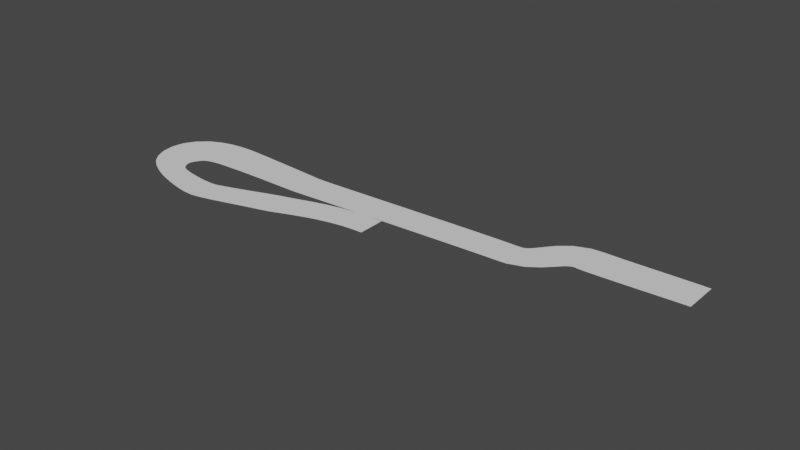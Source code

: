 # Source: track.blend  (saved by Blender 3.5.10; exported with 4.5.12 LTS)
import bpy
from mathutils import Matrix  # noqa: F401  (used for matrix-valued properties, if any)

bpy.ops.wm.read_factory_settings(use_empty=True)
scene = bpy.context.scene
scene.name = 'Scene'

# ---- collections
col_collection = bpy.data.collections.new('Collection'); scene.collection.children.link(col_collection)

# ---- materials (node trees are filled in below, after node groups)
mat_heightmap = bpy.data.materials.new('Heightmap')
mat_heightmap.alpha_threshold = 0.0
mat_heightmap.use_transparent_shadow = False
mat_heightmap.roughness = 0.5
mat_heightmap.line_color = (0.0, 0.0, 0.0, 1.0)

# ---- material node trees
mat_heightmap.use_nodes = True; mat_heightmap.node_tree.nodes.clear()
_N = mat_heightmap.node_tree.nodes; _L = mat_heightmap.node_tree.links
n0 = _N.new('ShaderNodeValToRGB'); n0.name = 'ColorRamp'; n0.location = (-301, 245)
while len(n0.color_ramp.elements) > 1: n0.color_ramp.elements.remove(n0.color_ramp.elements[-1])
n0.color_ramp.elements[0].position = 0.0; n0.color_ramp.elements[0].color = (0.0, 0.0, 0.0, 1.0)
_e = n0.color_ramp.elements.new(1.0); _e.color = (1.0, 1.0, 1.0, 1.0)
n1 = _N.new('ShaderNodeEmission'); n1.name = 'Emission'; n1.location = (-23, 247)
n2 = _N.new('ShaderNodeSeparateXYZ'); n2.name = 'Separate XYZ'; n2.location = (-481, 243)
n3 = _N.new('ShaderNodeOutputMaterial'); n3.name = 'Material Output.001'; n3.location = (154, 248)
n4 = _N.new('ShaderNodeTexCoord'); n4.name = 'Texture Coordinate'; n4.location = (-663, 241)
_L.new(n2.outputs[2], n0.inputs[0])
_L.new(n0.outputs[0], n1.inputs[0])
_L.new(n1.outputs[0], n3.inputs[0])
_L.new(n4.outputs[0], n2.inputs[0])
n3.is_active_output = True

# ---- world
world_world = bpy.data.worlds.new('World'); scene.world = world_world
world_world.use_nodes = True; world_world.node_tree.nodes.clear()
_N = world_world.node_tree.nodes; _L = world_world.node_tree.links
n0 = _N.new('ShaderNodeOutputWorld'); n0.name = 'World Output'; n0.location = (300, 300)
n1 = _N.new('ShaderNodeBackground'); n1.name = 'Background'; n1.location = (10, 300)
n1.inputs[0].default_value = (0.05088, 0.05088, 0.05088, 1.0)
_L.new(n1.outputs[0], n0.inputs[0])
n0.is_active_output = True
world_world.color = (0.05088, 0.05088, 0.05088)
world_world.use_sun_shadow = False
world_world.sun_shadow_jitter_overblur = 0.0

# ---- meshes
me_cube = bpy.data.meshes.new('Cube')
me_cube.from_pydata([(3.876, 3.876, 0.0), (3.876, -3.876, 0.0), (-3.876, 3.876, 0.0), (-3.876, -3.876, 0.0), (-3.876, 0.0, 0.0), (0.0, 0.0, 0.0), (3.876, 0.0, 0.0), (0.0, 3.876, 0.0), (0.0, -3.876, 0.0), (-3.876, 0.0, 0.0), (3.876, 0.0, 0.0), (0.0, 0.0, 0.0)], [], [(10, 6, 5, 11), (6, 0, 7, 5), (11, 5, 4, 9), (5, 7, 2, 4), (8, 11, 9, 3), (1, 10, 11, 8)])
me_cube.polygons.foreach_set('use_smooth', [True] * 6)
_uv = me_cube.uv_layers.new(name='UVMap')
_uv.uv.foreach_set('vector', [0.625, 0.625, 0.625, 0.625, 0.75, 0.625, 0.75, 0.625, 0.4999, 0.9996, 0.0001413, 0.9996, 0.0001414, 0.4999, 0.4999, 0.4999, 0.75, 0.625, 0.75, 0.625, 0.875, 0.625, 0.875, 0.625, 0.4999, 0.4999, 0.0001414, 0.4999, 0.0001414, 0.0001413, 0.4999, 0.0001413, 0.9999, 0.4999, 0.5001, 0.4999, 0.5001, 0.0001413, 0.9999, 0.0001413, 0.9999, 0.9996, 0.5001, 0.9996, 0.5001, 0.4999, 0.9999, 0.4999])
me_cube.materials.append(mat_heightmap)
me_cube.use_mirror_vertex_groups = False
me_cube.update()

# ---- curves / text
cu_beziercurve = bpy.data.curves.new('BezierCurve', 'CURVE')
cu_beziercurve.dimensions = '3D'
_sp = cu_beziercurve.splines.new('BEZIER'); _sp.bezier_points.add(9)
_sp.bezier_points.foreach_set('co', [73.64, -15.79, 10.31, 33.94, -23.32, 9.184, 0.4347, -29.63, 7.306, -29.83, -21.08, 5.201, -38.6, -4.344, 4.061, -22.38, 9.267, 1.644, 18.73, 10.63, 0.0, 119.9, 11.34, 2.662, 144.0, 29.94, 0.3026, 190.0, 29.59, 1.428])
_sp.bezier_points.foreach_set('handle_left', [79.48, -15.68, 10.31, 39.61, -21.91, 9.19, 6.101, -29.73, 7.652, -22.75, -25.21, 5.861, -40.14, -10.9, 4.323, -33.03, 6.95, 2.96, 3.11, 10.33, 0.6436, 107.7, 11.32, 2.71, 130.4, 29.92, 0.3554, 182.8, 29.57, 1.481])
_sp.bezier_points.foreach_set('handle_right', [56.24, -16.12, 10.3, 27.38, -24.95, 9.177, -6.32, -29.5, 6.892, -36.48, -17.2, 4.58, -37.11, 2.002, 3.807, -16.09, 10.64, 0.8663, 19.72, 10.65, -0.04117, 133.5, 11.37, 2.61, 156.2, 29.97, 0.2552, 202.1, 29.63, 1.338])
for _p, _l, _r in zip(_sp.bezier_points, ['ALIGNED', 'ALIGNED', 'ALIGNED', 'ALIGNED', 'ALIGNED', 'ALIGNED', 'ALIGNED', 'ALIGNED', 'ALIGNED', 'ALIGNED'], ['ALIGNED', 'ALIGNED', 'ALIGNED', 'ALIGNED', 'ALIGNED', 'ALIGNED', 'ALIGNED', 'ALIGNED', 'ALIGNED', 'ALIGNED']): _p.handle_left_type = _l; _p.handle_right_type = _r
_sp.bezier_points.foreach_set('radius', [1.5, 2.0, 2.0, 1.5, 2.0, 2.0, 2.0, 2.0, 2.0, 2.0])
_sp.bezier_points.foreach_set('tilt', [0.0, 0.06, 0.12, 0.2094, 0.1942, 0.1594, 0.0, -0.06981, 0.05236, 0.0])
_sp.order_u = 0
_sp.order_v = 0
_sp.resolution_u = 64
cu_beziercurve.use_path = True
cu_beziercurve.resolution_u = 64
cu_beziercurve.fill_mode = 'FULL'
cu_beziercurve.twist_mode = 'Z_UP'

# ---- objects
ob_plane = bpy.data.objects.new('Plane', me_cube)
ob_beziercurve = bpy.data.objects.new('BezierCurve', cu_beziercurve)

# ---- transforms, parenting, visibility, modifiers, constraints
ob_plane.location = (0.0, 0.0, 0.0)
ob_plane.lock_rotations_4d = False
ob_plane.empty_display_type = 'ARROWS'
ob_plane.lineart.crease_threshold = 0.0
_m = ob_plane.modifiers.new('Array', 'ARRAY')
_m.fit_type = 'FIT_CURVE'
_m.curve = ob_beziercurve
_m.use_merge_vertices = True
_m = ob_plane.modifiers.new('Curve', 'CURVE')
_m.object = ob_beziercurve
ob_beziercurve.location = (0.0, 0.0, 0.0)

# ---- collection membership
col_collection.objects.link(ob_plane)
col_collection.objects.link(ob_beziercurve)

# ---- scene / render settings (as saved in the file)
scene.frame_start = 1; scene.frame_end = 250; scene.frame_set(1)
scene.render.engine = 'BLENDER_EEVEE_NEXT'
scene.cycles.sampling_pattern = 'TABULATED_SOBOL'
scene.view_settings.view_transform = 'Filmic'
bpy.context.view_layer.update()

# ---- added for rendering (the .blend has no active camera): camera
cam_auto = bpy.data.cameras.new('AutoCamera')
cam_auto.lens = 50.0
cam_auto.sensor_width = 36.0
cam_auto.clip_end = 4219.6
ob_auto_camera = bpy.data.objects.new('AutoCamera', cam_auto)
scene.collection.objects.link(ob_auto_camera)
ob_auto_camera.location = (318.367, -288.322, 197.253)
ob_auto_camera.rotation_euler = (1.09748, -7.21219e-08, 0.694738)
scene.camera = ob_auto_camera
bpy.context.view_layer.update()
